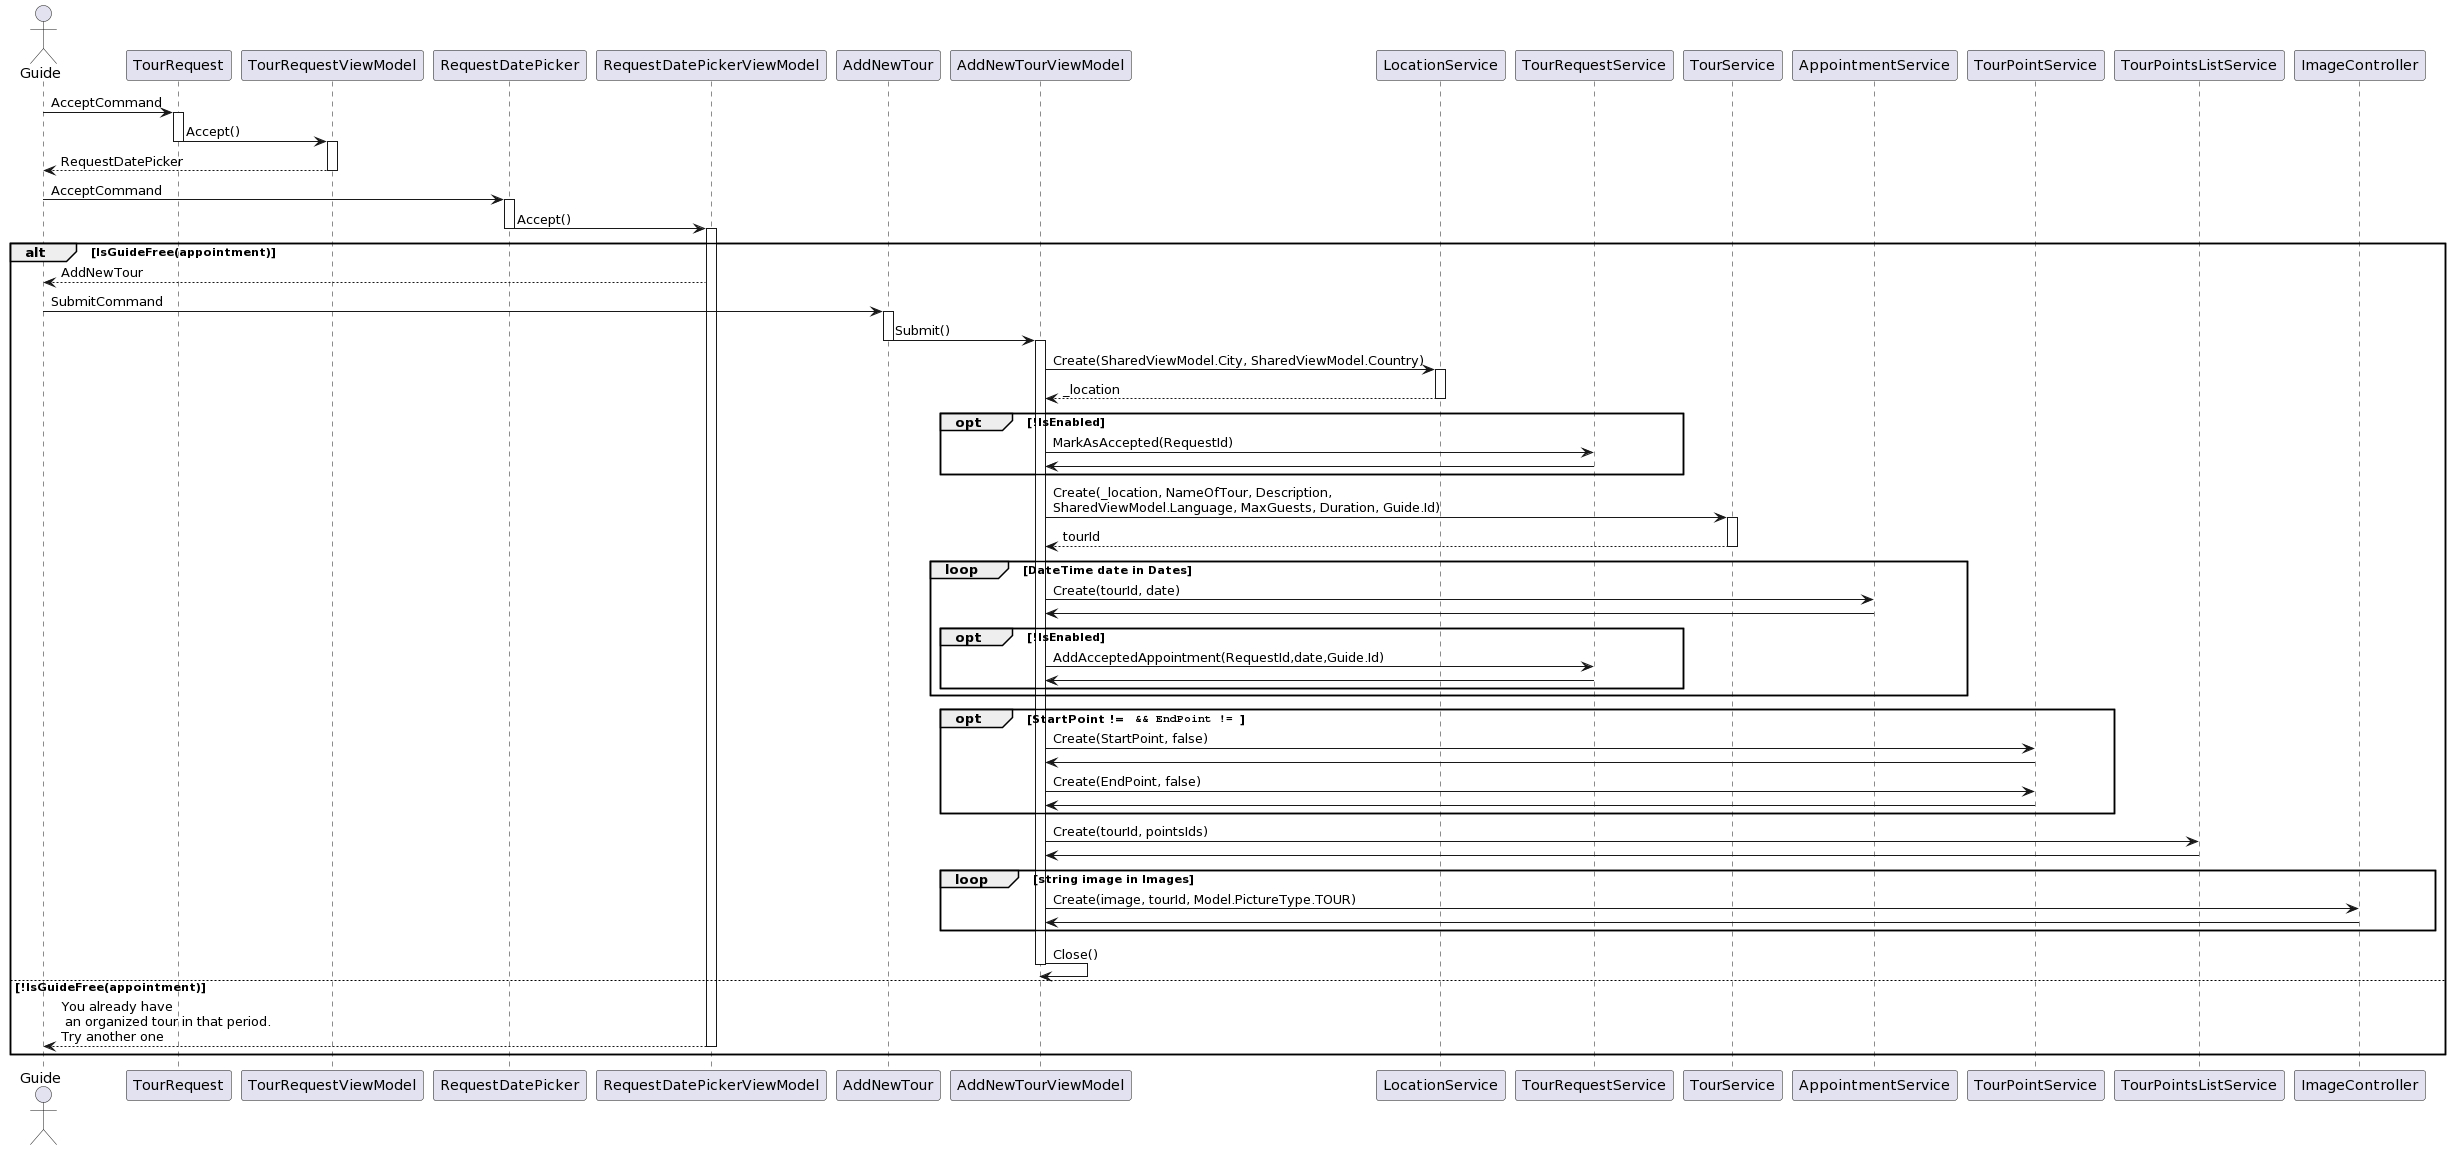

The diagram above was rendered by PlantUML. Its source (embedded in the PNG):
@startuml
actor Guide

participant TourRequest
participant TourRequestViewModel
participant RequestDatePicker
participant RequestDatePickerViewModel
participant AddNewTour
participant AddNewTourViewModel
participant LocationService
participant TourRequestService
participant TourService
participant AppointmentService
participant TourPointService
participant TourPointsListService
participant ImageController




Guide -> TourRequest: AcceptCommand
Activate TourRequest

TourRequest -> TourRequestViewModel: Accept()
Deactivate TourRequest

Activate TourRequestViewModel



TourRequestViewModel --> Guide: RequestDatePicker
Deactivate TourRequestViewModel

Guide -> RequestDatePicker : AcceptCommand
Activate RequestDatePicker

RequestDatePicker -> RequestDatePickerViewModel: Accept()
Deactivate RequestDatePicker
Activate RequestDatePickerViewModel



alt IsGuideFree(appointment)







RequestDatePickerViewModel --> Guide: AddNewTour
Guide -> AddNewTour : SubmitCommand
Activate AddNewTour


AddNewTour -> AddNewTourViewModel: Submit()
Deactivate AddNewTour
Activate AddNewTourViewModel



AddNewTourViewModel -> LocationService: Create(SharedViewModel.City, SharedViewModel.Country)
Activate LocationService
LocationService --> AddNewTourViewModel: _location
Deactivate LocationService

opt !IsEnabled
AddNewTourViewModel -> TourRequestService: MarkAsAccepted(RequestId)
TourRequestService -> AddNewTourViewModel: 
end
AddNewTourViewModel -> TourService: Create(_location, NameOfTour, Description,\nSharedViewModel.Language, MaxGuests, Duration, Guide.Id)
Activate TourService
TourService --> AddNewTourViewModel: tourId
Deactivate TourService

loop DateTime date in Dates
   AddNewTourViewModel -> AppointmentService: Create(tourId, date)
   AppointmentService -> AddNewTourViewModel
   opt !IsEnabled
     AddNewTourViewModel -> TourRequestService: AddAcceptedAppointment(RequestId,date,Guide.Id)
     TourRequestService -> AddNewTourViewModel:
   end
end

opt StartPoint != "" && EndPoint != ""
AddNewTourViewModel -> TourPointService:Create(StartPoint, false)
TourPointService -> AddNewTourViewModel:
AddNewTourViewModel -> TourPointService:Create(EndPoint, false)
TourPointService -> AddNewTourViewModel:
end

AddNewTourViewModel -> TourPointsListService: Create(tourId, pointsIds)
TourPointsListService -> AddNewTourViewModel:

loop string image in Images
AddNewTourViewModel -> ImageController: Create(image, tourId, Model.PictureType.TOUR)
ImageController -> AddNewTourViewModel
end 

AddNewTourViewModel -> AddNewTourViewModel: Close()
Deactivate AddNewTourViewModel

else !IsGuideFree(appointment)


RequestDatePickerViewModel --> Guide: You already have\n an organized tour in that period.\nTry another one
Deactivate RequestDatePickerViewModel
end
@enduml